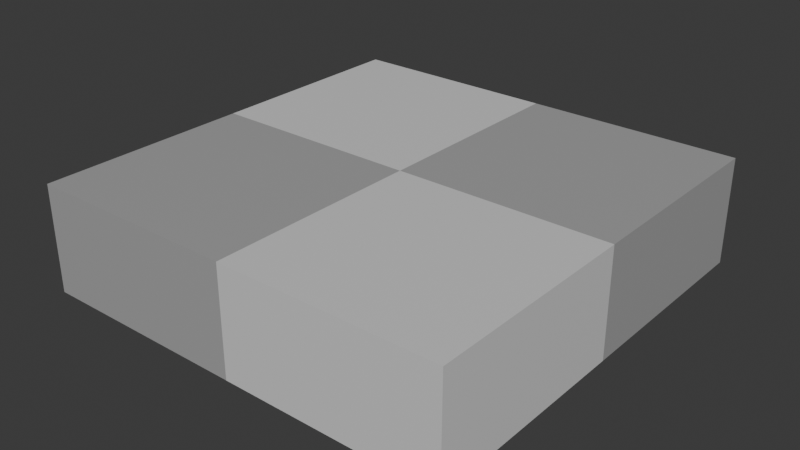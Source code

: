 # Source: floor_1x1.blend  (saved by Blender 4.3.34; exported with 4.5.12 LTS)
import bpy
from mathutils import Matrix  # noqa: F401  (used for matrix-valued properties, if any)

bpy.ops.wm.read_factory_settings(use_empty=True)
scene = bpy.context.scene
scene.name = 'Scene'

# ---- collections
col_collection = bpy.data.collections.new('Collection'); scene.collection.children.link(col_collection)

# ---- materials (node trees are filled in below, after node groups)
mat_material_001 = bpy.data.materials.new('Material.001')

# ---- material node trees
mat_material_001.use_nodes = True; mat_material_001.node_tree.nodes.clear()
_N = mat_material_001.node_tree.nodes; _L = mat_material_001.node_tree.links
n0 = _N.new('ShaderNodeOutputMaterial'); n0.name = 'Material Output'; n0.location = (300, 300)
n1 = _N.new('NodeFrame'); n1.name = 'Frame'; n1.location = (-819, 324)
n1.width = 1047
n2 = _N.new('ShaderNodeBsdfPrincipled'); n2.name = 'Principled BSDF.001'; n2.location = (777, -29)
n3 = _N.new('ShaderNodeTexChecker'); n3.name = 'Checker Texture'; n3.location = (569, -51)
n3.inputs[1].default_value = (0.687, 0.687, 0.687, 1.0)
n3.inputs[2].default_value = (0.3877, 0.3877, 0.3877, 1.0)
n3.inputs[3].default_value = 2.0
n4 = _N.new('ShaderNodeTexCoord'); n4.name = 'Texture Coordinate.001'; n4.location = (29, -39)
n5 = _N.new('ShaderNodeMapping'); n5.name = 'Mapping.001'; n5.location = (310, -43)
n5.vector_type = 'VECTOR'
n5.inputs[3].default_value = (1.0, 1.0, 0.25)
n2.parent = n1
n3.parent = n1
n4.parent = n1
n5.parent = n1
_L.new(n5.outputs[0], n3.inputs[0])
_L.new(n4.outputs[0], n5.inputs[0])
_L.new(n3.outputs[0], n2.inputs[0])
_L.new(n2.outputs[0], n0.inputs[0])
n0.is_active_output = True

# ---- world
world_world = bpy.data.worlds.new('World'); scene.world = world_world
world_world.use_nodes = True; world_world.node_tree.nodes.clear()
_N = world_world.node_tree.nodes; _L = world_world.node_tree.links
n0 = _N.new('ShaderNodeOutputWorld'); n0.name = 'World Output'; n0.location = (300, 300)
n1 = _N.new('ShaderNodeBackground'); n1.name = 'Background'; n1.location = (10, 300)
n1.inputs[0].default_value = (0.05088, 0.05088, 0.05088, 1.0)
_L.new(n1.outputs[0], n0.inputs[0])
n0.is_active_output = True
world_world.color = (0.05088, 0.05088, 0.05088)
world_world.sun_shadow_jitter_overblur = 0.0

# ---- meshes
me_cube_001 = bpy.data.meshes.new('Cube.001')
me_cube_001.from_pydata([(-0.5, -0.5, -1.0), (-0.5, -0.5, 0.0), (-0.5, 0.5, -1.0), (-0.5, 0.5, 0.0), (0.5, -0.5, -1.0), (0.5, -0.5, 0.0), (0.5, 0.5, -1.0), (0.5, 0.5, 0.0)], [], [(0, 1, 3, 2), (2, 3, 7, 6), (6, 7, 5, 4), (4, 5, 1, 0), (2, 6, 4, 0), (7, 3, 1, 5)])
_uv = me_cube_001.uv_layers.new(name='UVMap')
_uv.uv.foreach_set('vector', [0.375, 0.0, 0.625, 0.0, 0.625, 0.25, 0.375, 0.25, 0.375, 0.25, 0.625, 0.25, 0.625, 0.5, 0.375, 0.5, 0.375, 0.5, 0.625, 0.5, 0.625, 0.75, 0.375, 0.75, 0.375, 0.75, 0.625, 0.75, 0.625, 1.0, 0.375, 1.0, 0.125, 0.5, 0.375, 0.5, 0.375, 0.75, 0.125, 0.75, 0.625, 0.5, 0.875, 0.5, 0.875, 0.75, 0.625, 0.75])
me_cube_001.materials.append(mat_material_001)
me_cube_001.update()

# ---- objects
ob_cube = bpy.data.objects.new('Cube', me_cube_001)

# ---- transforms, parenting, visibility, modifiers, constraints
ob_cube.location = (0.0, 0.0, 0.0)
ob_cube.scale = (1.0, 1.0, 0.25)

# ---- collection membership
col_collection.objects.link(ob_cube)

# ---- scene / render settings (as saved in the file)
scene.frame_start = 1; scene.frame_end = 250; scene.frame_set(1)
scene.render.engine = 'BLENDER_EEVEE_NEXT'
bpy.context.view_layer.update()

# ---- added for rendering (the .blend has no active camera and no usable light): camera, sun
cam_auto = bpy.data.cameras.new('AutoCamera')
cam_auto.lens = 50.0
cam_auto.sensor_width = 36.0
cam_auto.clip_end = 1000.0
ob_auto_camera = bpy.data.objects.new('AutoCamera', cam_auto)
scene.collection.objects.link(ob_auto_camera)
ob_auto_camera.location = (1.32875, -1.5945, 0.938002)
ob_auto_camera.rotation_euler = (1.09748, -7.21219e-08, 0.694738)
scene.camera = ob_auto_camera
light_auto_sun = bpy.data.lights.new('AutoSun', 'SUN')
light_auto_sun.energy = 3.0
light_auto_sun.angle = 0.0523599
ob_auto_sun = bpy.data.objects.new('AutoSun', light_auto_sun)
scene.collection.objects.link(ob_auto_sun)
ob_auto_sun.rotation_euler = (0.872665, 0.174533, 0.523599)
bpy.context.view_layer.update()
